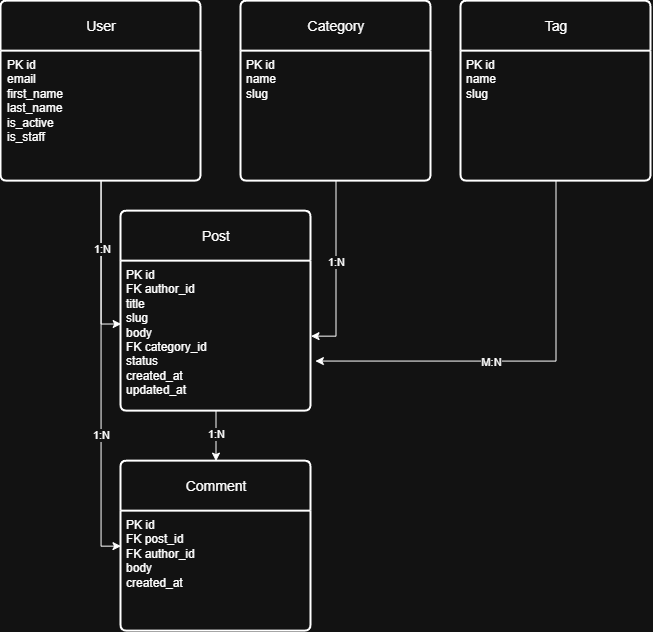

The diagram above was exported from draw.io. Its source (the exported page's mxGraphModel, read from the mxfile embedded in the PNG):
<mxGraphModel dx="911" dy="593" grid="1" gridSize="10" guides="1" tooltips="1" connect="1" arrows="1" fold="1" page="1" pageScale="1" pageWidth="827" pageHeight="1169" math="0" shadow="0">
  <root>
    <mxCell id="0" />
    <mxCell id="1" parent="0" />
    <mxCell id="Ow81-SBdTf8BEXsKshEw-17" edge="1" parent="1" source="Ow81-SBdTf8BEXsKshEw-1" style="edgeStyle=orthogonalEdgeStyle;rounded=0;orthogonalLoop=1;jettySize=auto;html=1;entryX=0;entryY=0.5;entryDx=0;entryDy=0;" target="Ow81-SBdTf8BEXsKshEw-13">
      <mxGeometry relative="1" as="geometry" />
    </mxCell>
    <mxCell id="Ow81-SBdTf8BEXsKshEw-23" connectable="0" parent="Ow81-SBdTf8BEXsKshEw-17" style="edgeLabel;html=1;align=center;verticalAlign=middle;resizable=0;points=[];" value="1:N" vertex="1">
      <mxGeometry relative="1" x="0.3169" as="geometry">
        <mxPoint y="1" as="offset" />
      </mxGeometry>
    </mxCell>
    <mxCell id="Ow81-SBdTf8BEXsKshEw-1" parent="1" style="swimlane;childLayout=stackLayout;horizontal=1;startSize=50;horizontalStack=0;rounded=1;fontSize=14;fontStyle=0;strokeWidth=2;resizeParent=0;resizeLast=1;shadow=0;dashed=0;align=center;arcSize=4;whiteSpace=wrap;html=1;" value="User" vertex="1">
      <mxGeometry height="180" width="200" x="220" y="80" as="geometry" />
    </mxCell>
    <mxCell id="Ow81-SBdTf8BEXsKshEw-2" parent="Ow81-SBdTf8BEXsKshEw-1" style="align=left;strokeColor=none;fillColor=none;spacingLeft=4;spacingRight=4;fontSize=12;verticalAlign=top;resizable=0;rotatable=0;part=1;html=1;whiteSpace=wrap;" value="PK id&amp;nbsp;&lt;div&gt;email&amp;nbsp;&lt;/div&gt;&lt;div&gt;first_name&amp;nbsp;&lt;/div&gt;&lt;div&gt;last_name&amp;nbsp;&lt;/div&gt;&lt;div&gt;i&lt;span style=&quot;background-color: transparent; color: light-dark(rgb(0, 0, 0), rgb(255, 255, 255));&quot;&gt;s_active&amp;nbsp;&lt;/span&gt;&lt;/div&gt;&lt;div&gt;&lt;span style=&quot;background-color: transparent; color: light-dark(rgb(0, 0, 0), rgb(255, 255, 255));&quot;&gt;is_staff&lt;/span&gt;&lt;/div&gt;" vertex="1">
      <mxGeometry height="130" width="200" y="50" as="geometry" />
    </mxCell>
    <mxCell id="Ow81-SBdTf8BEXsKshEw-5" parent="1" style="swimlane;childLayout=stackLayout;horizontal=1;startSize=50;horizontalStack=0;rounded=1;fontSize=14;fontStyle=0;strokeWidth=2;resizeParent=0;resizeLast=1;shadow=0;dashed=0;align=center;arcSize=4;whiteSpace=wrap;html=1;" value="Category" vertex="1">
      <mxGeometry height="180" width="190" x="460" y="80" as="geometry" />
    </mxCell>
    <mxCell id="Ow81-SBdTf8BEXsKshEw-6" parent="Ow81-SBdTf8BEXsKshEw-5" style="align=left;strokeColor=none;fillColor=none;spacingLeft=4;spacingRight=4;fontSize=12;verticalAlign=top;resizable=0;rotatable=0;part=1;html=1;whiteSpace=wrap;" value="PK id&amp;nbsp;&lt;div&gt;name&amp;nbsp;&lt;/div&gt;&lt;div&gt;slug&lt;/div&gt;" vertex="1">
      <mxGeometry height="130" width="190" y="50" as="geometry" />
    </mxCell>
    <mxCell id="Ow81-SBdTf8BEXsKshEw-9" parent="1" style="swimlane;childLayout=stackLayout;horizontal=1;startSize=50;horizontalStack=0;rounded=1;fontSize=14;fontStyle=0;strokeWidth=2;resizeParent=0;resizeLast=1;shadow=0;dashed=0;align=center;arcSize=4;whiteSpace=wrap;html=1;" value="Tag" vertex="1">
      <mxGeometry height="180" width="190" x="680" y="80" as="geometry" />
    </mxCell>
    <mxCell id="Ow81-SBdTf8BEXsKshEw-10" parent="Ow81-SBdTf8BEXsKshEw-9" style="align=left;strokeColor=none;fillColor=none;spacingLeft=4;spacingRight=4;fontSize=12;verticalAlign=top;resizable=0;rotatable=0;part=1;html=1;whiteSpace=wrap;" value="PK id&amp;nbsp;&lt;div&gt;name&amp;nbsp;&lt;/div&gt;&lt;div&gt;slug&lt;/div&gt;" vertex="1">
      <mxGeometry height="130" width="190" y="50" as="geometry" />
    </mxCell>
    <mxCell id="Ow81-SBdTf8BEXsKshEw-11" parent="1" style="swimlane;childLayout=stackLayout;horizontal=1;startSize=50;horizontalStack=0;rounded=1;fontSize=14;fontStyle=0;strokeWidth=2;resizeParent=0;resizeLast=1;shadow=0;dashed=0;align=center;arcSize=4;whiteSpace=wrap;html=1;" value="Post" vertex="1">
      <mxGeometry height="200" width="190" x="340" y="290" as="geometry" />
    </mxCell>
    <mxCell id="Ow81-SBdTf8BEXsKshEw-12" parent="Ow81-SBdTf8BEXsKshEw-11" style="align=left;strokeColor=none;fillColor=none;spacingLeft=4;spacingRight=4;fontSize=12;verticalAlign=top;resizable=0;rotatable=0;part=1;html=1;whiteSpace=wrap;" value="PK id&lt;br/&gt;FK author_id&lt;br/&gt;title&lt;br/&gt;slug&lt;br/&gt;body&lt;br/&gt;FK category_id&lt;br/&gt;status&lt;br/&gt;created_at&lt;br/&gt;updated_at" vertex="1">
      <mxGeometry height="150" width="190" y="50" as="geometry" />
    </mxCell>
    <mxCell id="Ow81-SBdTf8BEXsKshEw-13" parent="1" style="swimlane;childLayout=stackLayout;horizontal=1;startSize=50;horizontalStack=0;rounded=1;fontSize=14;fontStyle=0;strokeWidth=2;resizeParent=0;resizeLast=1;shadow=0;dashed=0;align=center;arcSize=4;whiteSpace=wrap;html=1;" value="Comment" vertex="1">
      <mxGeometry height="170" width="190" x="340" y="540" as="geometry" />
    </mxCell>
    <mxCell id="Ow81-SBdTf8BEXsKshEw-14" parent="Ow81-SBdTf8BEXsKshEw-13" style="align=left;strokeColor=none;fillColor=none;spacingLeft=4;spacingRight=4;fontSize=12;verticalAlign=top;resizable=0;rotatable=0;part=1;html=1;whiteSpace=wrap;" value="PK id&lt;br/&gt;FK post_id&lt;br/&gt;FK author_id&lt;br/&gt;body&lt;br/&gt;created_at" vertex="1">
      <mxGeometry height="120" width="190" y="50" as="geometry" />
    </mxCell>
    <mxCell id="Ow81-SBdTf8BEXsKshEw-16" edge="1" parent="1" source="Ow81-SBdTf8BEXsKshEw-2" style="edgeStyle=orthogonalEdgeStyle;rounded=0;orthogonalLoop=1;jettySize=auto;html=1;entryX=0.001;entryY=0.419;entryDx=0;entryDy=0;entryPerimeter=0;" target="Ow81-SBdTf8BEXsKshEw-12">
      <mxGeometry relative="1" as="geometry" />
    </mxCell>
    <mxCell id="Ow81-SBdTf8BEXsKshEw-22" connectable="0" parent="Ow81-SBdTf8BEXsKshEw-16" style="edgeLabel;html=1;align=center;verticalAlign=middle;resizable=0;points=[];" value="1:N" vertex="1">
      <mxGeometry relative="1" x="-0.1708" y="1" as="geometry">
        <mxPoint y="1" as="offset" />
      </mxGeometry>
    </mxCell>
    <mxCell id="Ow81-SBdTf8BEXsKshEw-18" edge="1" parent="1" source="Ow81-SBdTf8BEXsKshEw-6" style="edgeStyle=orthogonalEdgeStyle;rounded=0;orthogonalLoop=1;jettySize=auto;html=1;entryX=1;entryY=0.5;entryDx=0;entryDy=0;" target="Ow81-SBdTf8BEXsKshEw-12">
      <mxGeometry relative="1" as="geometry" />
    </mxCell>
    <mxCell id="Ow81-SBdTf8BEXsKshEw-24" connectable="0" parent="Ow81-SBdTf8BEXsKshEw-18" style="edgeLabel;html=1;align=center;verticalAlign=middle;resizable=0;points=[];" value="1:N" vertex="1">
      <mxGeometry relative="1" x="-0.1052" as="geometry">
        <mxPoint y="1" as="offset" />
      </mxGeometry>
    </mxCell>
    <mxCell id="Ow81-SBdTf8BEXsKshEw-19" edge="1" parent="1" source="Ow81-SBdTf8BEXsKshEw-12" style="edgeStyle=orthogonalEdgeStyle;rounded=0;orthogonalLoop=1;jettySize=auto;html=1;" target="Ow81-SBdTf8BEXsKshEw-13">
      <mxGeometry relative="1" as="geometry" />
    </mxCell>
    <mxCell id="Ow81-SBdTf8BEXsKshEw-25" connectable="0" parent="Ow81-SBdTf8BEXsKshEw-19" style="edgeLabel;html=1;align=center;verticalAlign=middle;resizable=0;points=[];" value="1:N" vertex="1">
      <mxGeometry relative="1" x="-0.1082" as="geometry">
        <mxPoint as="offset" />
      </mxGeometry>
    </mxCell>
    <mxCell id="Ow81-SBdTf8BEXsKshEw-20" edge="1" parent="1" source="Ow81-SBdTf8BEXsKshEw-10" style="edgeStyle=orthogonalEdgeStyle;rounded=0;orthogonalLoop=1;jettySize=auto;html=1;entryX=1.023;entryY=0.666;entryDx=0;entryDy=0;entryPerimeter=0;" target="Ow81-SBdTf8BEXsKshEw-12">
      <mxGeometry relative="1" as="geometry">
        <Array as="points">
          <mxPoint x="775" y="439.94" />
        </Array>
      </mxGeometry>
    </mxCell>
    <mxCell id="Ow81-SBdTf8BEXsKshEw-21" connectable="0" parent="Ow81-SBdTf8BEXsKshEw-20" style="edgeLabel;html=1;align=center;verticalAlign=middle;resizable=0;points=[];" value="M:N" vertex="1">
      <mxGeometry relative="1" x="0.164" y="1" as="geometry">
        <mxPoint as="offset" />
      </mxGeometry>
    </mxCell>
  </root>
</mxGraphModel>